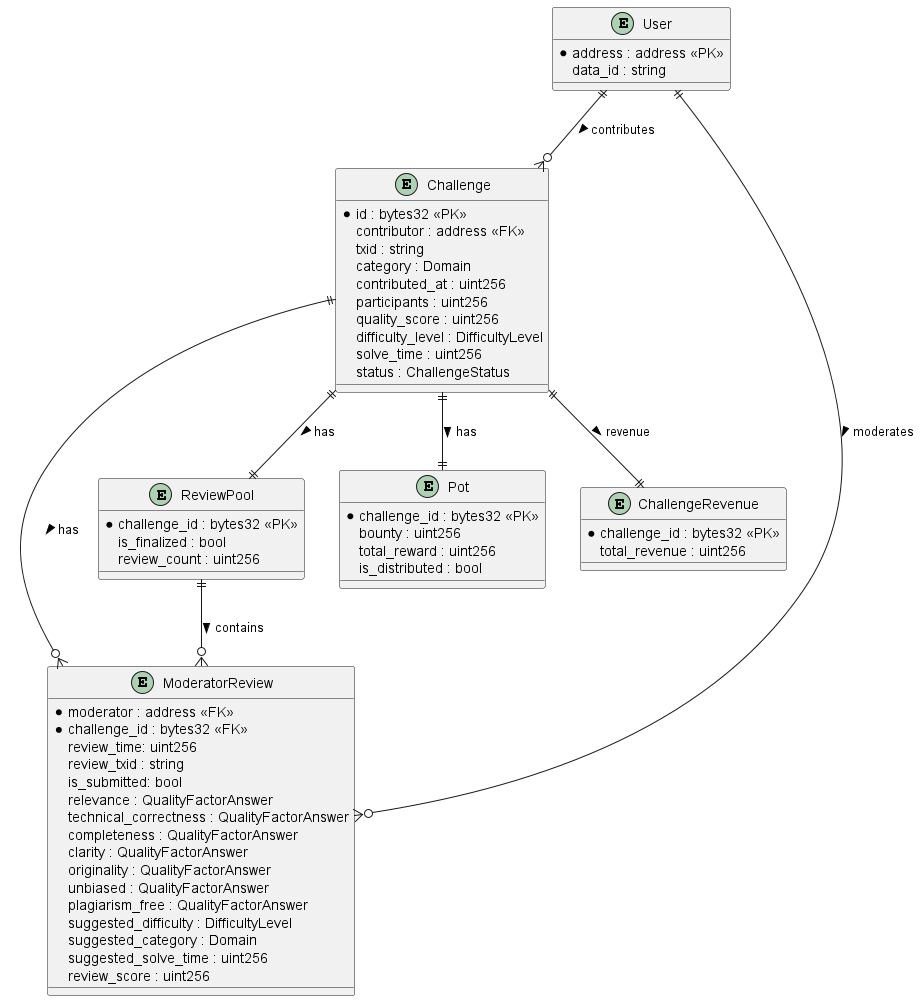

The diagram above was rendered by PlantUML. Its source (embedded in the PNG):
@startuml

entity User {
  *address : address <<PK>>
  data_id : string
}

entity Challenge {
  *id : bytes32 <<PK>>
  contributor : address <<FK>>
  txid : string
  category : Domain
  contributed_at : uint256
  participants : uint256
  quality_score : uint256
  difficulty_level : DifficultyLevel
  solve_time : uint256
  status : ChallengeStatus
}

entity ModeratorReview {
  *moderator : address <<FK>>
  *challenge_id : bytes32 <<FK>>
  review_time: uint256
  review_txid : string
  is_submitted: bool
  relevance : QualityFactorAnswer
  technical_correctness : QualityFactorAnswer
  completeness : QualityFactorAnswer
  clarity : QualityFactorAnswer
  originality : QualityFactorAnswer
  unbiased : QualityFactorAnswer
  plagiarism_free : QualityFactorAnswer
  suggested_difficulty : DifficultyLevel
  suggested_category : Domain
  suggested_solve_time : uint256
  review_score : uint256
}

entity ReviewPool {
  *challenge_id : bytes32 <<PK>>
  is_finalized : bool
  review_count : uint256
}

entity Pot {
  *challenge_id : bytes32 <<PK>>
  bounty : uint256
  total_reward : uint256
  is_distributed : bool
}

entity ChallengeRevenue {
  *challenge_id : bytes32 <<PK>>
  total_revenue : uint256
}

User ||--o{ Challenge : contributes >
Challenge ||--o{ ModeratorReview : has >
Challenge ||--|| ReviewPool : has >
ReviewPool ||--o{ ModeratorReview : contains >
Challenge ||--|| Pot : has >
Challenge ||--|| ChallengeRevenue : revenue >
User ||--o{ ModeratorReview : moderates >
@enduml